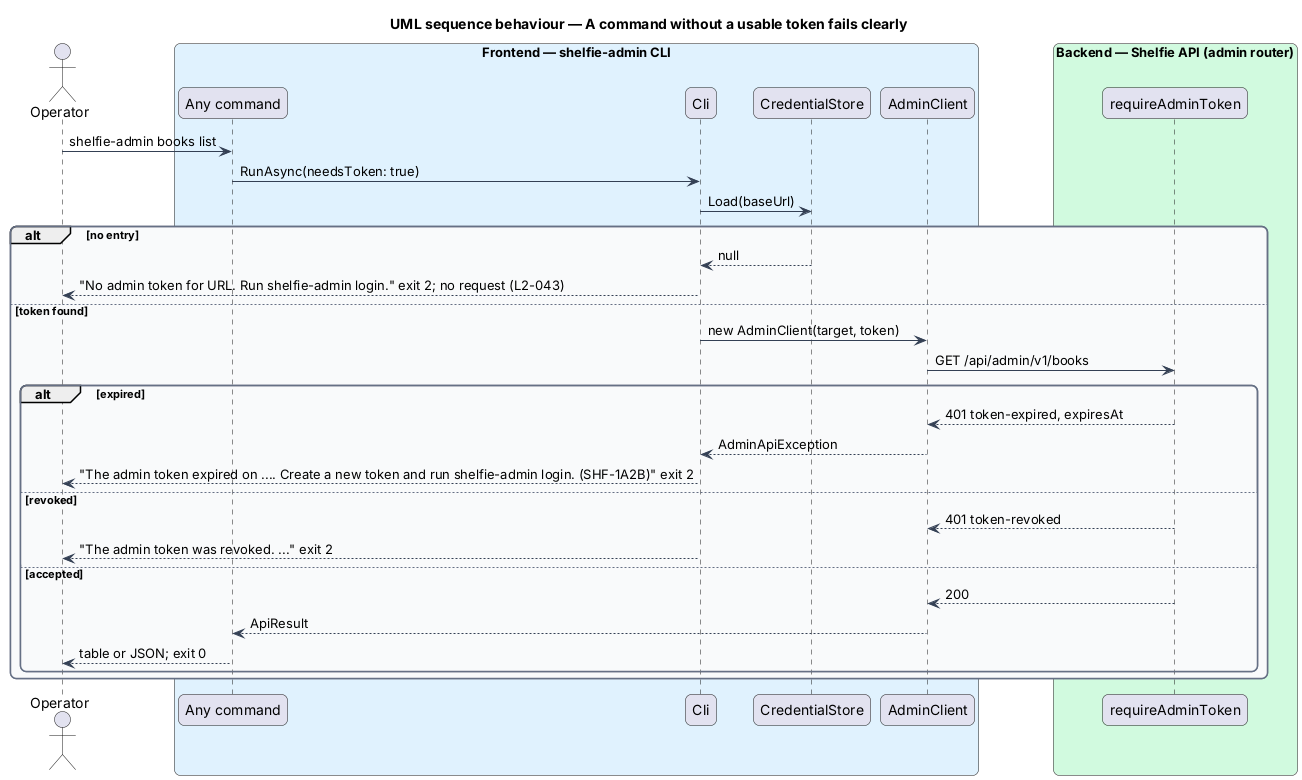

The diagram above was rendered by PlantUML. Its source (embedded in the PNG):
@startuml
title UML sequence behaviour — A command without a usable token fails clearly
skinparam backgroundColor #FFFFFF
skinparam shadowing false
skinparam roundcorner 12
skinparam defaultFontName Arial
skinparam ArrowColor #344054
skinparam rectangle {
  BorderColor #344054
  FontColor #101828
}
skinparam package {
  BorderColor #667085
  FontColor #101828
  BackgroundColor #F9FAFB
}
actor "Operator" as actor
box "Frontend — shelfie-admin CLI" #E0F2FE
  participant "Any command" as cmd
  participant "Cli" as runner
  participant "CredentialStore" as store
  participant "AdminClient" as client
end box
box "Backend — Shelfie API (admin router)" #D1FADF
  participant "requireAdminToken" as api
end box
actor -> cmd : shelfie-admin books list
cmd -> runner : RunAsync(needsToken: true)
runner -> store : Load(baseUrl)
alt no entry
  store --> runner : null
  runner --> actor : "No admin token for URL. Run shelfie-admin login." exit 2; no request (L2-043)
else token found
  runner -> client : new AdminClient(target, token)
  client -> api : GET /api/admin/v1/books
  alt expired
    api --> client : 401 token-expired, expiresAt
    client --> runner : AdminApiException
    runner --> actor : "The admin token expired on .... Create a new token and run shelfie-admin login. (SHF-1A2B)" exit 2
  else revoked
    api --> client : 401 token-revoked
    runner --> actor : "The admin token was revoked. ..." exit 2
  else accepted
    api --> client : 200
    client --> cmd : ApiResult
    cmd --> actor : table or JSON; exit 0
  end
end
@enduml